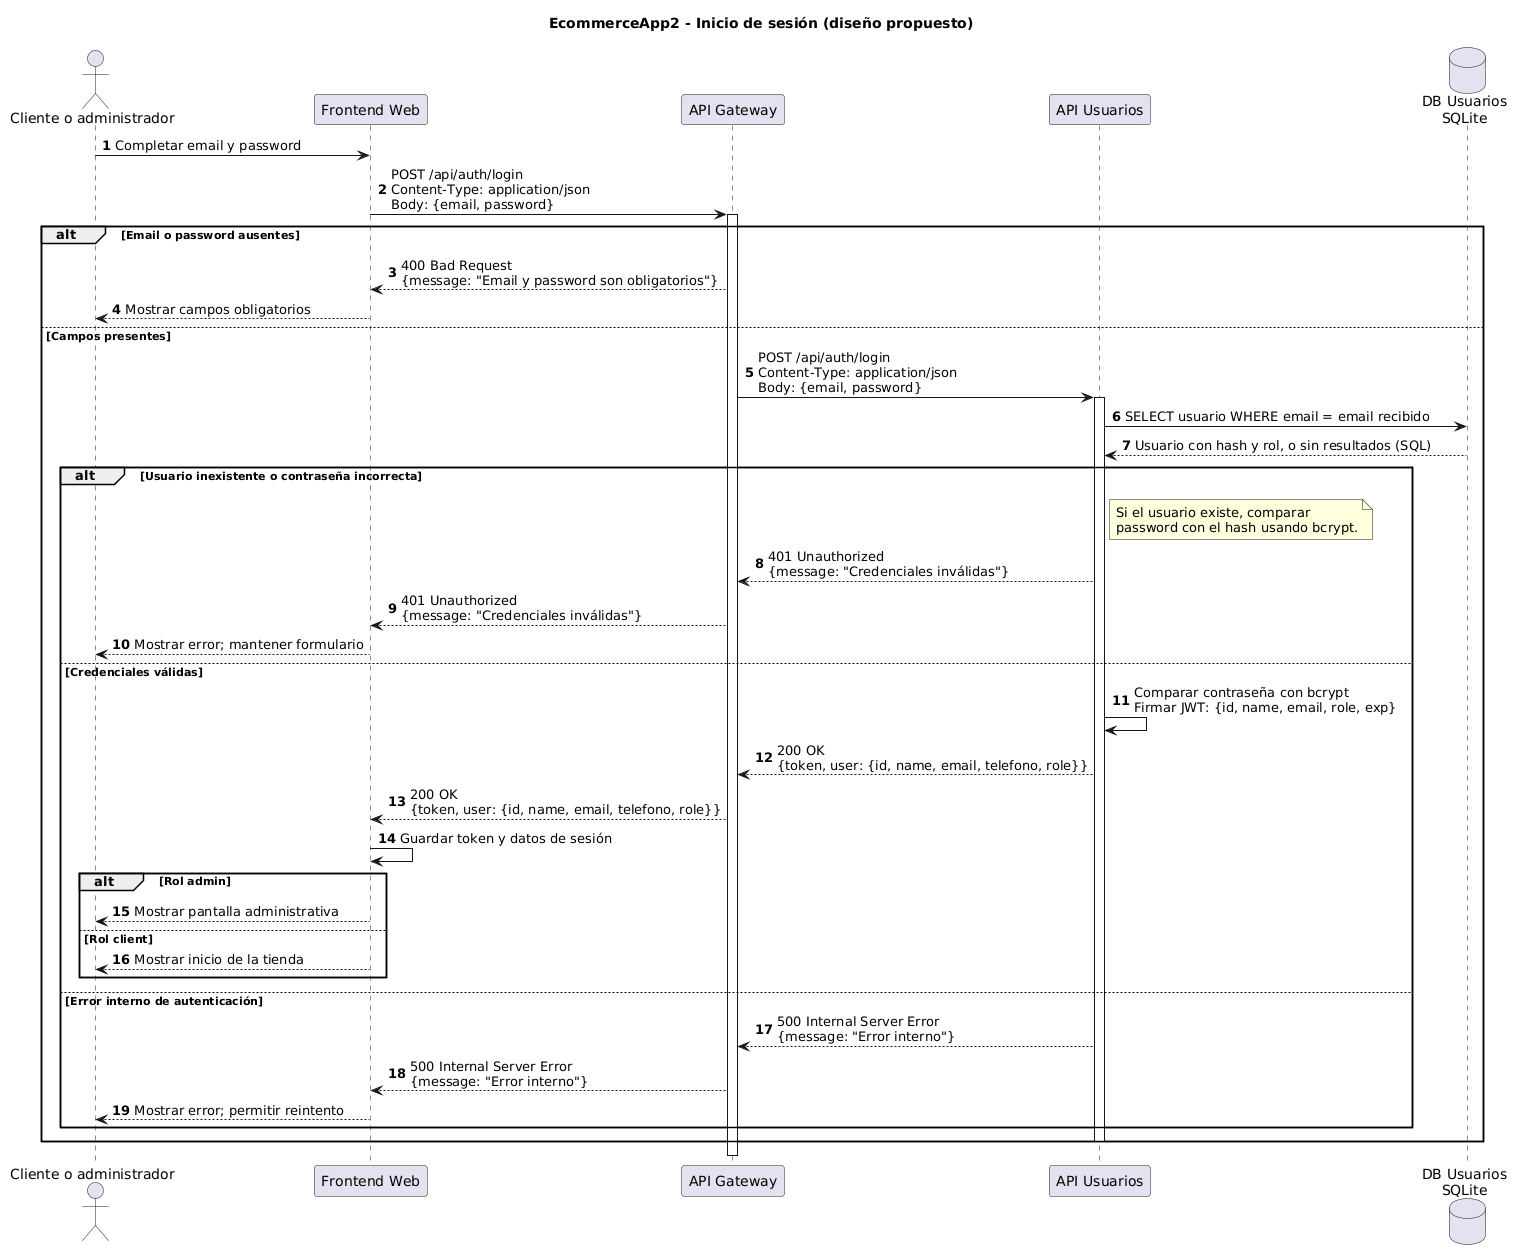

The diagram above was rendered by PlantUML. Its source (embedded in the PNG):
@startuml
title EcommerceApp2 - Inicio de sesión (diseño propuesto)
autonumber
actor "Cliente o administrador" as Usuario
participant "Frontend Web" as Front
participant "API Gateway" as Gateway
participant "API Usuarios" as Users
database "DB Usuarios\nSQLite" as DBUsers

Usuario -> Front: Completar email y password
Front -> Gateway: POST /api/auth/login\nContent-Type: application/json\nBody: {email, password}
activate Gateway

alt Email o password ausentes
    Gateway --> Front: 400 Bad Request\n{message: "Email y password son obligatorios"}
    Front --> Usuario: Mostrar campos obligatorios
else Campos presentes
    Gateway -> Users: POST /api/auth/login\nContent-Type: application/json\nBody: {email, password}
    activate Users
    Users -> DBUsers: SELECT usuario WHERE email = email recibido
    DBUsers --> Users: Usuario con hash y rol, o sin resultados (SQL)

    alt Usuario inexistente o contraseña incorrecta
        note right of Users
        Si el usuario existe, comparar
        password con el hash usando bcrypt.
        end note
        Users --> Gateway: 401 Unauthorized\n{message: "Credenciales inválidas"}
        Gateway --> Front: 401 Unauthorized\n{message: "Credenciales inválidas"}
        Front --> Usuario: Mostrar error; mantener formulario
    else Credenciales válidas
        Users -> Users: Comparar contraseña con bcrypt\nFirmar JWT: {id, name, email, role, exp}
        Users --> Gateway: 200 OK\n{token, user: {id, name, email, telefono, role}}
        Gateway --> Front: 200 OK\n{token, user: {id, name, email, telefono, role}}
        Front -> Front: Guardar token y datos de sesión
        alt Rol admin
            Front --> Usuario: Mostrar pantalla administrativa
        else Rol client
            Front --> Usuario: Mostrar inicio de la tienda
        end
    else Error interno de autenticación
        Users --> Gateway: 500 Internal Server Error\n{message: "Error interno"}
        Gateway --> Front: 500 Internal Server Error\n{message: "Error interno"}
        Front --> Usuario: Mostrar error; permitir reintento
    end
    deactivate Users
end
deactivate Gateway
@enduml